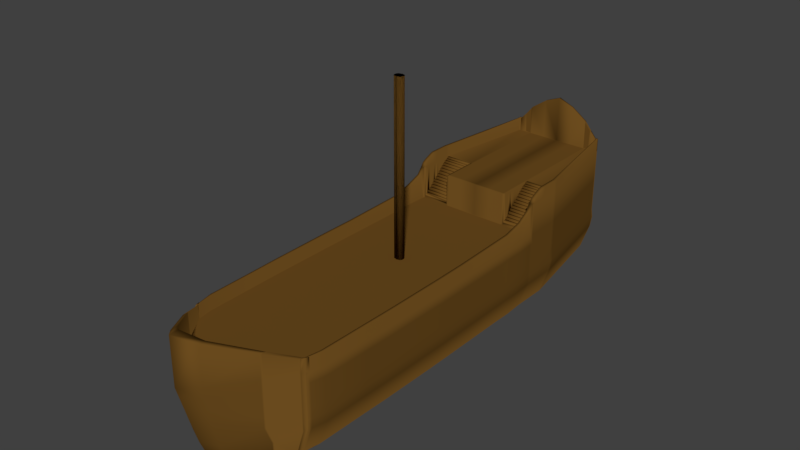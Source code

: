 # Source: ship.blend  (saved by Blender 2.79.0; exported with 4.5.12 LTS)
import bpy
from mathutils import Matrix  # noqa: F401  (used for matrix-valued properties, if any)

bpy.ops.wm.read_factory_settings(use_empty=True)
scene = bpy.context.scene
scene.name = 'Scene'

# ---- collections
col_collection_1 = bpy.data.collections.new('Collection 1'); scene.collection.children.link(col_collection_1)

# ---- materials (node trees are filled in below, after node groups)
mat_material_001 = bpy.data.materials.new('Material.001')
mat_material_001.alpha_threshold = 0.0
mat_material_001.use_transparent_shadow = False
mat_material_001.diffuse_color = (0.1473, 0.0709, 0.01313, 1.0)
mat_material_001.roughness = 0.5

# ---- material node trees

# ---- world
world_world = bpy.data.worlds.new('World'); scene.world = world_world
world_world.color = (0.05088, 0.05088, 0.05088)
world_world.use_sun_shadow = False
world_world.sun_shadow_jitter_overblur = 0.0
world_world.cycles.sampling_method = 'MANUAL'

# ---- meshes
me_cube_001 = bpy.data.meshes.new('Cube.001')
me_cube_001.from_pydata([(0.8949, -5.194, -0.5378), (1.073, -5.194, 0.8816), (0.6505, 2.543, -0.5378), (0.8289, 2.543, 0.8816), (0.4417, 2.543, -0.8231), (0.2783, 2.543, -0.9472), (0.0, 2.543, -1.0), (0.0, 2.543, 0.8816), (0.2783, 2.543, 0.8816), (0.5536, 2.543, 0.8816), (0.0, -5.739, -0.9041), (0.2619, -5.642, -0.8513), (0.6373, -5.459, -0.6846), (0.7492, -5.7, 0.8816), (0.2725, -6.289, 0.8816), (0.0, -6.522, 0.8816), (0.9956, -0.6667, -0.5378), (1.0, -0.3333, -0.5378), (0.9799, 0.0, -0.5378), (0.9799, 0.3333, -0.5378), (0.9799, 0.6667, -0.5378), (1.158, 0.6667, 0.8816), (1.158, 0.3333, 0.8816), (1.158, 0.0, 0.8816), (1.179, -0.3333, 0.8816), (1.174, -0.6667, 0.8816), (0.5536, 0.0, 0.8812), (0.5536, -0.3333, 0.8812), (0.5536, -0.6667, 0.8812), (0.2783, 0.0, 0.8812), (0.2783, -0.3333, 0.8812), (0.2783, -0.6667, 0.8812), (0.0, 0.6667, 0.8812), (0.0, 0.3333, 0.8812), (0.0, 0.0, 0.8812), (0.0, -0.3333, 0.8812), (0.0, -0.6667, 0.8812), (0.0, 0.6667, -1.0), (0.0, 0.3333, -1.0), (0.0, 0.0, -1.0), (0.0, -0.3333, -1.0), (0.0, -0.6667, -1.0), (0.2783, 0.6667, -0.9472), (0.2783, 0.3333, -0.9472), (0.2783, 0.0, -0.9472), (0.2783, -0.3333, -0.9472), (0.2678, -0.6121, -0.9472), (0.4417, 0.6667, -0.8231), (0.4417, 0.3333, -0.8231), (0.4417, 0.0, -0.8231), (0.4562, -0.3333, -0.8231), (0.4417, -0.6667, -0.8231), (0.8289, 2.543, 0.6915), (0.8289, 2.543, 0.4666), (0.8289, 2.543, 0.2834), (0.8183, 2.598, 0.1036), (0.8164, 2.543, -0.06211), (1.073, -5.194, 0.6915), (1.073, -5.194, 0.4666), (1.073, -5.194, 0.2834), (1.073, -5.194, 0.1036), (1.061, -5.194, -0.06211), (0.7492, -5.7, 0.6915), (0.7492, -5.7, 0.4666), (0.7492, -5.7, 0.2834), (0.7492, -5.7, 0.1036), (0.7492, -5.574, -0.2139), (0.2725, -6.268, 0.6915), (0.2725, -6.237, 0.4666), (0.2725, -6.208, 0.2834), (0.2725, -6.087, -0.1942), (0.2725, -5.93, -0.6029), (0.0, -6.47, 0.6915), (0.0, -6.406, 0.4666), (0.0, -6.356, 0.2834), (0.0, -6.214, -0.1942), (0.0, -6.046, -0.6029), (0.0, 2.543, 0.6915), (0.0, 2.543, 0.4666), (0.0, 2.543, 0.2834), (0.0, 2.543, 0.1036), (0.0, 2.543, -0.5148), (0.2783, 2.543, 0.6915), (0.2783, 2.543, 0.4666), (0.2783, 2.543, 0.2834), (0.2783, 2.543, 0.1036), (0.2659, 2.543, -0.5148), (0.5536, 2.543, 0.6915), (0.5536, 2.543, 0.4666), (0.5536, 2.543, 0.2834), (0.5536, 2.543, 0.1036), (0.5411, 2.543, -0.5148), (1.158, 0.6667, 0.6915), (1.158, 0.6667, 0.4666), (1.158, 0.6667, 0.2834), (1.148, 0.7213, 0.1036), (1.146, 0.6667, -0.06211), (1.158, 0.3333, 0.6915), (1.158, 0.3333, 0.4666), (1.158, 0.3333, 0.2834), (1.158, 0.3333, 0.1036), (1.146, 0.3333, -0.06211), (1.158, 0.0, 0.6915), (1.158, 0.0, 0.4666), (1.158, 0.0, 0.2834), (1.158, 0.0, 0.1036), (1.146, 0.0, -0.06211), (1.179, -0.3333, 0.6915), (1.179, -0.3333, 0.4666), (1.179, -0.3333, 0.2834), (1.179, -0.3333, 0.1036), (1.166, -0.3333, -0.06211), (1.174, -0.6667, 0.6915), (1.174, -0.6667, 0.4666), (1.174, -0.6667, 0.2834), (1.174, -0.6667, 0.1036), (1.162, -0.6667, -0.06211), (1.18, -1.844, 0.8816), (1.182, -2.402, 0.8816), (1.176, -2.96, 0.8816), (1.171, -3.519, 0.8816), (1.156, -4.077, 0.8816), (1.14, -4.876, 0.8816), (0.5816, -1.916, 0.8812), (0.6095, -2.547, 0.8812), (0.6375, -3.177, 0.8812), (0.6715, -3.808, 0.8812), (0.6994, -4.438, 0.8812), (0.7213, -5.31, 0.8812), (0.2775, -1.973, 0.8812), (0.2767, -2.661, 0.8812), (0.2758, -3.348, 0.8812), (0.2811, -4.036, 0.8812), (0.2802, -4.723, 0.8812), (0.2733, -5.652, 0.8812), (0.0, -1.979, 0.8812), (0.0, -2.672, 0.8812), (0.0, -3.366, 0.8812), (0.0, -4.059, 0.8812), (0.0, -4.753, 0.8812), (0.0, -5.687, 0.8812), (0.0, -1.979, -1.0), (0.0, -2.672, -1.0), (0.0, -3.366, -1.0), (0.0, -4.059, -1.0), (0.0, -4.753, -1.0), (0.0, -5.55, -1.0), (0.2669, -1.918, -0.9472), (0.2661, -2.606, -0.9472), (0.2652, -3.293, -0.9472), (0.2644, -3.981, -0.9472), (0.2636, -4.668, -0.9472), (0.2627, -5.46, -0.9472), (0.4696, -1.916, -0.8231), (0.4975, -2.547, -0.8231), (0.5255, -3.177, -0.8231), (0.5412, -3.808, -0.8231), (0.5814, -4.438, -0.8231), (0.6093, -5.173, -0.8231), (0.9615, -4.876, -0.5378), (0.9777, -4.077, -0.5378), (0.9923, -3.519, -0.5378), (0.9979, -2.96, -0.5378), (1.003, -2.402, -0.5378), (1.001, -1.844, -0.5378), (1.167, -1.844, -0.06211), (1.169, -2.402, -0.06211), (1.164, -2.96, -0.06211), (1.158, -3.519, -0.06211), (1.144, -4.077, -0.06211), (1.127, -4.876, -0.06211), (1.18, -1.844, 0.1036), (1.182, -2.402, 0.1036), (1.176, -2.96, 0.1036), (1.171, -3.519, 0.1036), (1.156, -4.077, 0.1036), (1.14, -4.876, 0.1036), (1.18, -1.844, 0.2834), (1.182, -2.402, 0.2834), (1.176, -2.96, 0.2834), (1.171, -3.519, 0.2834), (1.156, -4.077, 0.2834), (1.14, -4.876, 0.2834), (1.18, -1.844, 0.4666), (1.182, -2.402, 0.4666), (1.176, -2.96, 0.4666), (1.171, -3.519, 0.4666), (1.156, -4.077, 0.4666), (1.14, -4.876, 0.4666), (1.18, -1.844, 0.6915), (1.182, -2.402, 0.6915), (1.176, -2.96, 0.6915), (1.171, -3.519, 0.6915), (1.156, -4.077, 0.6915), (1.14, -4.876, 0.6915), (0.5536, 2.543, 1.437), (0.8288, 2.543, 1.437), (0.0, 2.543, 1.437), (0.2783, 2.543, 1.437), (1.158, 0.6666, 1.437), (1.158, 0.3333, 1.437), (1.158, -3.445e-05, 1.437), (0.5536, 0.6666, 1.436), (0.5536, 0.3333, 1.436), (0.5536, -3.445e-05, 1.436), (0.2783, 0.6666, 1.436), (0.2783, 0.3333, 1.436), (0.2783, -3.445e-05, 1.436), (0.0, 0.6666, 1.436), (0.0, 0.3333, 1.436), (0.0, -3.445e-05, 1.436), (0.8289, 2.543, 0.8816), (0.8949, -5.194, -0.5378), (0.6505, 2.543, -0.5378), (1.073, -5.194, 0.8816), (1.158, 0.0, 0.8816), (1.179, -0.3333, 0.8816), (1.174, -0.6667, 0.8816), (0.9799, 0.6667, -0.5378), (0.9799, 0.3333, -0.5378), (0.9799, 0.0, -0.5378), (1.0, -0.3333, -0.5378), (0.9956, -0.6667, -0.5378), (1.061, -5.194, -0.06211), (1.073, -5.194, 0.1036), (1.073, -5.194, 0.2834), (1.073, -5.194, 0.4666), (1.073, -5.194, 0.6915), (0.8164, 2.543, -0.06211), (0.8183, 2.598, 0.1036), (0.8289, 2.543, 0.2834), (0.8289, 2.543, 0.4666), (0.8289, 2.543, 0.6915), (1.18, -1.844, 0.8816), (1.182, -2.402, 0.8816), (1.176, -2.96, 0.8816), (1.171, -3.519, 0.8816), (1.156, -4.077, 0.8816), (1.14, -4.876, 0.8816), (1.001, -1.844, -0.5378), (1.003, -2.402, -0.5378), (0.9979, -2.96, -0.5378), (0.9923, -3.519, -0.5378), (0.9777, -4.077, -0.5378), (0.9615, -4.876, -0.5378), (0.8288, 2.543, 1.437), (1.158, 0.6666, 1.437), (1.158, 0.3333, 1.437), (1.158, -3.445e-05, 1.437), (0.627, 2.543, -0.5699), (1.037, -5.251, 0.8816), (0.9194, 0.6667, -0.5699), (0.9194, 0.3333, -0.5699), (0.9194, 0.0, -0.5699), (0.9393, -0.3333, -0.5699), (0.9333, -0.6667, -0.5699), (1.026, -5.236, -0.07919), (1.037, -5.251, 0.1036), (1.037, -5.251, 0.2834), (1.037, -5.251, 0.4666), (1.037, -5.251, 0.6915), (0.9413, -1.852, -0.5699), (0.9463, -2.418, -0.5699), (0.9447, -2.985, -0.5699), (0.9415, -3.551, -0.5699), (0.9331, -4.118, -0.5699), (0.9219, -4.91, -0.5699), (0.7979, 2.543, 0.8816), (0.8659, -5.224, -0.5543), (1.09, 0.0, 0.8816), (1.109, -0.3333, 0.8816), (1.104, -0.6667, 0.8816), (0.7855, 2.543, -0.113), (0.7886, 2.592, 0.1036), (0.7979, 2.543, 0.2834), (0.7979, 2.543, 0.4666), (0.7979, 2.543, 0.6915), (1.112, -1.852, 0.8816), (1.117, -2.418, 0.8816), (1.116, -2.985, 0.8816), (1.115, -3.551, 0.8816), (1.105, -4.118, 0.8816), (1.093, -4.925, 0.8816), (0.7979, 2.543, 1.437), (1.09, 0.6666, 1.437), (1.09, 0.3333, 1.437), (1.09, -3.445e-05, 1.437), (1.086, -5.132, 0.8816), (0.7438, -5.624, 0.8815), (0.2726, -6.166, 0.8815), (0.0, -6.361, 0.8815), (0.0, -5.702, -0.9226), (0.262, -5.607, -0.8698), (0.6319, -5.404, -0.7114), (1.074, -5.132, -0.06211), (1.086, -5.132, 0.1036), (1.086, -5.132, 0.2834), (1.086, -5.132, 0.4666), (1.086, -5.132, 0.6915), (0.9077, -5.132, -0.5378), (1.086, -5.132, 0.8816), (0.9077, -5.132, -0.5378), (0.8767, -5.163, -0.5573), (1.048, -5.188, 0.8816), (1.09, 1.526e-05, 1.437), (1.158, 1.526e-05, 1.437), (1.108, -0.3333, 1.213), (1.178, -0.3333, 1.213), (1.104, -0.6667, 1.13), (1.174, -0.6667, 1.13), (1.112, -1.852, 1.104), (1.179, -1.844, 1.104), (1.117, -2.418, 1.104), (1.181, -2.402, 1.104), (1.115, -2.985, 1.104), (1.176, -2.96, 1.104), (1.114, -3.551, 1.104), (1.17, -3.519, 1.104), (1.104, -4.118, 1.104), (1.156, -4.077, 1.104), (1.092, -4.925, 1.104), (1.14, -4.876, 1.104), (1.086, -5.132, 1.104), (1.047, -5.188, 1.104), (1.086, -5.132, 1.106), (1.073, -5.194, 1.113), (1.037, -5.251, 1.113), (1.048, -5.188, 1.106), (1.036, -5.25, 1.105), (0.7479, -5.698, 1.3), (0.2712, -6.288, 1.535), (0.0, -6.521, 1.69), (0.7425, -5.623, 1.3), (0.2713, -6.165, 1.535), (0.0, -6.36, 1.69), (1.046, -5.187, 1.105), (0.9814, -0.02413, -0.5378), (1.16, -0.02413, 0.8816), (0.5536, -0.02413, 0.8812), (0.2783, -0.02413, 0.8812), (0.0, -0.02413, 0.8812), (0.0, -0.02413, -1.0), (0.2783, -0.02413, -0.9472), (0.4427, -0.02413, -0.8231), (1.147, -0.02413, -0.06211), (1.16, -0.02413, 0.1036), (1.16, -0.02413, 0.2834), (1.16, -0.02413, 0.4666), (1.16, -0.02413, 0.6915), (0.9814, -0.02413, -0.5378), (1.16, -0.02413, 0.8816), (0.9208, -0.02413, -0.5699), (1.092, -0.02413, 0.8816), (1.159, -0.09386, 1.322), (1.091, -0.09386, 1.322), (0.6182, 2.543, -0.582), (1.023, -5.272, 0.8816), (0.8966, 0.6667, -0.582), (0.8966, 0.3333, -0.582), (0.8966, 0.0, -0.582), (0.9162, -0.3333, -0.582), (0.9098, -0.6667, -0.582), (1.013, -5.253, -0.08561), (1.023, -5.272, 0.1036), (1.023, -5.272, 0.2834), (1.023, -5.272, 0.4666), (1.023, -5.272, 0.6915), (0.9188, -1.855, -0.582), (0.9249, -2.425, -0.582), (0.9247, -2.994, -0.582), (0.9225, -3.564, -0.582), (0.9164, -4.133, -0.582), (0.907, -4.922, -0.582), (0.7863, 2.543, 0.8816), (0.855, -5.235, -0.5605), (1.065, 0.0, 0.8816), (1.082, -0.3333, 0.8816), (1.078, -0.6667, 0.8816), (0.7738, 2.543, -0.1322), (0.7774, 2.59, 0.1036), (0.7863, 2.543, 0.2834), (0.7863, 2.543, 0.4666), (0.7863, 2.543, 0.6915), (1.087, -1.855, 0.8816), (1.093, -2.425, 0.8816), (1.093, -2.994, 0.8816), (1.093, -3.564, 0.8816), (1.085, -4.133, 0.8816), (1.075, -4.944, 0.8816), (0.7862, 2.543, 1.437), (1.065, 0.6666, 1.437), (1.065, 0.3333, 1.437), (1.065, -3.445e-05, 1.437), (0.865, -5.174, -0.5647), (1.033, -5.209, 0.8816), (1.022, -5.271, 1.114), (1.032, -5.208, 1.114), (0.898, -0.02413, -0.582), (1.066, -0.02413, 0.8816), (0.9091, -5.126, -0.5378), (1.088, -5.126, 0.8816), (0.7433, -5.616, 0.8815), (0.2726, -6.153, 0.8815), (0.0, -6.344, 0.8815), (0.0, -5.698, -0.9246), (0.2621, -5.603, -0.8718), (0.6313, -5.398, -0.7142), (1.075, -5.126, -0.06211), (1.088, -5.126, 0.1036), (1.088, -5.126, 0.2834), (1.088, -5.126, 0.4666), (1.088, -5.126, 0.6915), (1.088, -5.126, 0.8816), (0.9091, -5.126, -0.5378), (0.8778, -5.157, -0.5576), (1.049, -5.181, 0.8816), (1.087, -5.126, 1.104), (1.048, -5.181, 1.104), (1.034, -5.202, 0.8816), (0.8661, -5.168, -0.5651), (0.4534, 2.543, -0.807), (0.7675, -5.671, 0.8816), (0.472, 0.6667, -0.807), (0.472, 0.3333, -0.807), (0.472, 0.0, -0.807), (0.487, -0.3333, -0.807), (0.4729, -0.6667, -0.807), (0.7668, -5.553, -0.2054), (0.7675, -5.671, 0.1036), (0.7675, -5.671, 0.2834), (0.7675, -5.671, 0.4666), (0.7675, -5.671, 0.6915), (0.4996, -1.912, -0.807), (0.5261, -2.538, -0.807), (0.5522, -3.165, -0.807), (0.5667, -3.791, -0.807), (0.6037, -4.418, -0.807), (0.6292, -5.156, -0.807), (0.6474, -5.389, -0.7016), (0.7662, -5.67, 1.288), (0.4731, -0.02413, -0.807), (0.5692, 2.543, 0.8816), (0.6518, -5.444, -0.6763), (0.5878, 0.0, 0.8813), (0.5889, -0.3333, 0.8813), (0.5887, -0.6667, 0.8813), (0.5567, 2.543, -0.4893), (0.5686, 2.547, 0.1036), (0.5692, 2.543, 0.2834), (0.5692, 2.543, 0.4666), (0.5692, 2.543, 0.6915), (0.6153, -1.912, 0.8813), (0.6418, -2.538, 0.8813), (0.6679, -3.165, 0.8813), (0.6997, -3.791, 0.8813), (0.7252, -4.418, 0.8813), (0.7449, -5.286, 0.8813), (0.5691, 2.543, 1.437), (0.5877, 0.6666, 1.437), (0.5877, 0.3333, 1.437), (0.5877, -3.445e-05, 1.437), (0.7632, -5.596, 0.8815), (0.7618, -5.595, 1.288), (0.5879, -0.02413, 0.8813), (0.647, -5.383, -0.7042), (0.7627, -5.589, 0.8815), (0.5692, 2.543, 0.8816), (0.6518, -5.444, -0.6763), (0.5878, 0.0, 0.8813), (0.5889, -0.3333, 0.8813), (0.5887, -0.6667, 0.8813), (0.5567, 2.543, -0.4893), (0.5686, 2.547, 0.1036), (0.5692, 2.543, 0.2834), (0.5692, 2.543, 0.4666), (0.5692, 2.543, 0.6915), (0.6153, -1.912, 0.8813), (0.6418, -2.538, 0.8813), (0.6679, -3.165, 0.8813), (0.6997, -3.791, 0.8813), (0.7252, -4.418, 0.8813), (0.7449, -5.286, 0.8813), (0.6648, 2.543, 1.447), (0.5877, 0.6666, 0.894), (0.5877, 0.3333, 0.894), (0.5877, -3.445e-05, 0.9149), (0.7632, -5.596, 0.8815), (0.7618, -5.595, 1.288), (0.5879, -0.02413, 0.8813), (0.7627, -5.589, 0.8815), (0.4534, 2.543, -0.807), (0.7675, -5.671, 0.8816), (0.472, 0.6667, -0.807), (0.472, 0.3333, -0.807), (0.472, 0.0, -0.807), (0.487, -0.3333, -0.807), (0.4729, -0.6667, -0.807), (0.7668, -5.553, -0.2054), (0.7675, -5.671, 0.1036), (0.7675, -5.671, 0.2834), (0.7675, -5.671, 0.4666), (0.7675, -5.671, 0.6915), (0.4996, -1.912, -0.807), (0.5261, -2.538, -0.807), (0.5522, -3.165, -0.807), (0.5667, -3.791, -0.807), (0.6037, -4.418, -0.807), (0.6292, -5.156, -0.807), (0.6474, -5.389, -0.7016), (0.7662, -5.67, 1.288), (0.4731, -0.02413, -0.807), (0.647, -5.383, -0.7042), (0.7863, 2.543, 0.8816), (0.855, -5.235, -0.5605), (1.065, 0.0, 0.8816), (1.082, -0.3333, 0.8816), (1.078, -0.6667, 0.8816), (0.7738, 2.543, -0.1322), (0.7774, 2.59, 0.1036), (0.7863, 2.543, 0.2834), (0.7863, 2.543, 0.4666), (0.7863, 2.543, 0.6915), (1.087, -1.855, 0.8816), (1.093, -2.425, 0.8816), (1.093, -2.994, 0.8816), (1.093, -3.564, 0.8816), (1.085, -4.133, 0.8816), (1.075, -4.944, 0.8816), (0.7862, 2.543, 1.437), (1.065, 0.6666, 0.8943), (1.065, 0.3333, 0.8943), (1.065, -3.445e-05, 0.9152), (1.033, -5.209, 0.8816), (1.032, -5.208, 1.114), (1.066, -0.02413, 0.8816), (1.034, -5.202, 0.8816), (0.6182, 2.543, -0.582), (1.023, -5.272, 0.8816), (0.8966, 0.6667, -0.582), (0.8966, 0.3333, -0.582), (0.8966, 0.0, -0.582), (0.9162, -0.3333, -0.582), (0.9098, -0.6667, -0.582), (1.013, -5.253, -0.08561), (1.023, -5.272, 0.1036), (1.023, -5.272, 0.2834), (1.023, -5.272, 0.4666), (1.023, -5.272, 0.6915), (0.9188, -1.855, -0.582), (0.9249, -2.425, -0.582), (0.9247, -2.994, -0.582), (0.9225, -3.564, -0.582), (0.9164, -4.133, -0.582), (0.907, -4.922, -0.582), (0.865, -5.174, -0.5647), (1.022, -5.271, 1.114), (0.898, -0.02413, -0.582), (0.8661, -5.168, -0.5651), (0.973, 0.706, -0.5378), (1.151, 0.706, 0.8816), (0.0, 0.706, 0.8812), (0.0, 0.706, -1.0), (0.2783, 0.706, -0.9472), (0.4417, 0.706, -0.8231), (1.139, 0.706, -0.06211), (1.141, 0.7606, 0.1036), (1.151, 0.706, 0.2834), (1.151, 0.706, 0.4666), (1.151, 0.706, 0.6915), (1.151, 0.706, 1.437), (0.5536, 0.706, 1.437), (0.2783, 0.706, 1.437), (0.0, 0.706, 1.437), (1.151, 0.706, 1.437), (0.973, 0.706, -0.5378), (0.9132, 0.706, -0.5699), (1.084, 0.706, 1.437), (0.8908, 0.706, -0.582), (1.059, 0.706, 1.437), (0.4717, 0.706, -0.807), (0.5873, 0.706, 1.437), (0.5873, 0.706, 1.437), (0.4717, 0.706, -0.807), (1.059, 0.706, 1.437), (0.8908, 0.706, -0.582), (0.9799, 0.375, -0.5378), (0.9799, 0.4167, -0.5378), (0.9799, 0.4583, -0.5378), (0.9799, 0.5, -0.5378), (0.9799, 0.5417, -0.5378), (0.9799, 0.5833, -0.5378), (0.9799, 0.625, -0.5378), (1.158, 0.625, 0.8816), (1.158, 0.5833, 0.8816), (1.158, 0.5417, 0.8816), (1.158, 0.5, 0.8816), (1.158, 0.4583, 0.8816), (1.158, 0.4167, 0.8816), (1.158, 0.375, 0.8816), (0.0, 0.625, 0.8812), (0.0, 0.5833, 0.8812), (0.0, 0.5417, 0.8812), (0.0, 0.5, 0.8812), (0.0, 0.4583, 0.8812), (0.0, 0.4167, 0.8812), (0.0, 0.375, 0.8812), (0.0, 0.625, -1.0), (0.0, 0.5833, -1.0), (0.0, 0.5417, -1.0), (0.0, 0.5, -1.0), (0.0, 0.4583, -1.0), (0.0, 0.4167, -1.0), (0.0, 0.375, -1.0), (0.2783, 0.625, -0.9472), (0.2783, 0.5833, -0.9472), (0.2783, 0.5417, -0.9472), (0.2783, 0.5, -0.9472), (0.2783, 0.4583, -0.9472), (0.2783, 0.4167, -0.9472), (0.2783, 0.375, -0.9472), (0.4417, 0.625, -0.8231), (0.4417, 0.5833, -0.8231), (0.4417, 0.5417, -0.8231), (0.4417, 0.5, -0.8231), (0.4417, 0.4583, -0.8231), (0.4417, 0.4167, -0.8231), (0.4417, 0.375, -0.8231), (1.146, 0.625, -0.06211), (1.146, 0.5833, -0.06211), (1.146, 0.5417, -0.06211), (1.146, 0.5, -0.06211), (1.146, 0.4583, -0.06211), (1.146, 0.4167, -0.06211), (1.146, 0.375, -0.06211), (1.149, 0.6728, 0.1036), (1.15, 0.6243, 0.1036), (1.152, 0.5758, 0.1036), (1.153, 0.5273, 0.1036), (1.154, 0.4788, 0.1036), (1.156, 0.4303, 0.1036), (1.157, 0.3818, 0.1036), (1.158, 0.625, 0.2834), (1.158, 0.5833, 0.2834), (1.158, 0.5417, 0.2834), (1.158, 0.5, 0.2834), (1.158, 0.4583, 0.2834), (1.158, 0.4167, 0.2834), (1.158, 0.375, 0.2834), (1.158, 0.625, 0.4666), (1.158, 0.5833, 0.4666), (1.158, 0.5417, 0.4666), (1.158, 0.5, 0.4666), (1.158, 0.4583, 0.4666), (1.158, 0.4167, 0.4666), (1.158, 0.375, 0.4666), (1.158, 0.625, 0.6915), (1.158, 0.5833, 0.6915), (1.158, 0.5417, 0.6915), (1.158, 0.5, 0.6915), (1.158, 0.4583, 0.6915), (1.158, 0.4167, 0.6915), (1.158, 0.375, 0.6915), (1.158, 0.625, 1.437), (1.158, 0.5833, 1.437), (1.158, 0.5416, 1.437), (1.158, 0.5, 1.437), (1.158, 0.4583, 1.437), (1.158, 0.4166, 1.437), (1.158, 0.375, 1.437), (0.5536, 0.625, 1.436), (0.5536, 0.5833, 1.436), (0.5536, 0.5416, 1.436), (0.5536, 0.5, 1.436), (0.5536, 0.4583, 1.436), (0.5536, 0.4166, 1.436), (0.5536, 0.375, 1.436), (0.2783, 0.625, 1.436), (0.2783, 0.5833, 1.436), (0.2783, 0.5416, 1.436), (0.2783, 0.5, 1.436), (0.2783, 0.4583, 1.436), (0.2783, 0.4166, 1.436), (0.2783, 0.375, 1.436), (0.0, 0.625, 1.436), (0.0, 0.5833, 1.436), (0.0, 0.5416, 1.436), (0.0, 0.5, 1.436), (0.0, 0.4583, 1.436), (0.0, 0.4166, 1.436), (0.0, 0.375, 1.436), (1.158, 0.625, 1.437), (1.158, 0.5833, 1.437), (1.158, 0.5416, 1.437), (1.158, 0.5, 1.437), (1.158, 0.4583, 1.437), (1.158, 0.4166, 1.437), (1.158, 0.375, 1.437), (0.9799, 0.625, -0.5378), (0.9799, 0.5833, -0.5378), (0.9799, 0.5417, -0.5378), (0.9799, 0.5, -0.5378), (0.9799, 0.4583, -0.5378), (0.9799, 0.4167, -0.5378), (0.9799, 0.375, -0.5378), (0.9194, 0.625, -0.5699), (0.9194, 0.5833, -0.5699), (0.9194, 0.5417, -0.5699), (0.9194, 0.5, -0.5699), (0.9194, 0.4583, -0.5699), (0.9194, 0.4167, -0.5699), (0.9194, 0.375, -0.5699), (1.09, 0.625, 1.437), (1.09, 0.5833, 1.437), (1.09, 0.5416, 1.437), (1.09, 0.5, 1.437), (1.09, 0.4583, 1.437), (1.09, 0.4166, 1.437), (1.09, 0.375, 1.437), (0.8966, 0.625, -0.582), (0.8966, 0.5833, -0.582), (0.8966, 0.5417, -0.582), (0.8966, 0.5, -0.582), (0.8966, 0.4583, -0.582), (0.8966, 0.4167, -0.582), (0.8966, 0.375, -0.582), (1.065, 0.625, 1.437), (1.065, 0.5833, 1.437), (1.065, 0.5416, 1.437), (1.065, 0.5, 1.437), (1.065, 0.4583, 1.437), (1.065, 0.4166, 1.437), (1.065, 0.375, 1.437), (0.472, 0.625, -0.807), (0.472, 0.5833, -0.807), (0.472, 0.5417, -0.807), (0.472, 0.5, -0.807), (0.472, 0.4583, -0.807), (0.472, 0.4167, -0.807), (0.472, 0.375, -0.807), (0.5877, 0.625, 1.437), (0.5877, 0.5833, 1.437), (0.5877, 0.5416, 1.437), (0.5877, 0.5, 1.437), (0.5877, 0.4583, 1.437), (0.5877, 0.4166, 1.437), (0.5877, 0.375, 1.437), (0.5877, 0.625, 0.894), (0.5877, 0.5833, 0.894), (0.5877, 0.5416, 0.894), (0.5877, 0.5, 0.894), (0.5877, 0.4583, 0.894), (0.5877, 0.4166, 0.894), (0.5877, 0.375, 0.894), (0.472, 0.625, -0.807), (0.472, 0.5833, -0.807), (0.472, 0.5417, -0.807), (0.472, 0.5, -0.807), (0.472, 0.4583, -0.807), (0.472, 0.4167, -0.807), (0.472, 0.375, -0.807), (1.065, 0.625, 0.8943), (1.065, 0.5833, 0.8943), (1.065, 0.5416, 0.8943), (1.065, 0.5, 0.8943), (1.065, 0.4583, 0.8943), (1.065, 0.4166, 0.8943), (1.065, 0.375, 0.8943), (0.8966, 0.625, -0.582), (0.8966, 0.5833, -0.582), (0.8966, 0.5417, -0.582), (0.8966, 0.5, -0.582), (0.8966, 0.4583, -0.582), (0.8966, 0.4167, -0.582), (0.8966, 0.375, -0.582), (0.9799, 0.04167, -0.5378), (0.9799, 0.08333, -0.5378), (0.9799, 0.125, -0.5378), (0.9799, 0.1667, -0.5378), (0.9799, 0.2083, -0.5378), (0.9799, 0.25, -0.5378), (0.9799, 0.2917, -0.5378), (1.158, 0.2917, 0.8816), (1.158, 0.25, 0.8816), (1.158, 0.2083, 0.8816), (1.158, 0.1667, 0.8816), (1.158, 0.125, 0.8816), (1.158, 0.08333, 0.8816), (1.158, 0.04167, 0.8816), (0.0, 0.2917, 0.8812), (0.0, 0.25, 0.8812), (0.0, 0.2083, 0.8812), (0.0, 0.1667, 0.8812), (0.0, 0.125, 0.8812), (0.0, 0.08333, 0.8812), (0.0, 0.04167, 0.8812), (0.0, 0.2917, -1.0), (0.0, 0.25, -1.0), (0.0, 0.2083, -1.0), (0.0, 0.1667, -1.0), (0.0, 0.125, -1.0), (0.0, 0.08333, -1.0), (0.0, 0.04167, -1.0), (0.2783, 0.2917, -0.9472), (0.2783, 0.25, -0.9472), (0.2783, 0.2083, -0.9472), (0.2783, 0.1667, -0.9472), (0.2783, 0.125, -0.9472), (0.2783, 0.08333, -0.9472), (0.2783, 0.04167, -0.9472), (0.4417, 0.2917, -0.8231), (0.4417, 0.25, -0.8231), (0.4417, 0.2083, -0.8231), (0.4417, 0.1667, -0.8231), (0.4417, 0.125, -0.8231), (0.4417, 0.08333, -0.8231), (0.4417, 0.04167, -0.8231), (1.146, 0.2917, -0.06211), (1.146, 0.25, -0.06211), (1.146, 0.2083, -0.06211), (1.146, 0.1667, -0.06211), (1.146, 0.125, -0.06211), (1.146, 0.08333, -0.06211), (1.146, 0.04167, -0.06211), (1.158, 0.2917, 0.1036), (1.158, 0.25, 0.1036), (1.158, 0.2083, 0.1036), (1.158, 0.1667, 0.1036), (1.158, 0.125, 0.1036), (1.158, 0.08333, 0.1036), (1.158, 0.04167, 0.1036), (1.158, 0.2917, 0.2834), (1.158, 0.25, 0.2834), (1.158, 0.2083, 0.2834), (1.158, 0.1667, 0.2834), (1.158, 0.125, 0.2834), (1.158, 0.08333, 0.2834), (1.158, 0.04167, 0.2834), (1.158, 0.2917, 0.4666), (1.158, 0.25, 0.4666), (1.158, 0.2083, 0.4666), (1.158, 0.1667, 0.4666), (1.158, 0.125, 0.4666), (1.158, 0.08333, 0.4666), (1.158, 0.04167, 0.4666), (1.158, 0.2917, 0.6915), (1.158, 0.25, 0.6915), (1.158, 0.2083, 0.6915), (1.158, 0.1667, 0.6915), (1.158, 0.125, 0.6915), (1.158, 0.08333, 0.6915), (1.158, 0.04167, 0.6915), (1.158, 0.2916, 1.437), (1.158, 0.25, 1.437), (1.158, 0.2083, 1.437), (1.158, 0.1666, 1.437), (1.158, 0.125, 1.437), (1.158, 0.0833, 1.437), (1.158, 0.04163, 1.437), (0.5536, 0.2916, 1.436), (0.5536, 0.25, 1.436), (0.5536, 0.2083, 1.436), (0.5536, 0.1666, 1.436), (0.5536, 0.125, 1.436), (0.5536, 0.0833, 1.436), (0.5536, 0.04163, 1.436), (0.2783, 0.2916, 1.436), (0.2783, 0.25, 1.436), (0.2783, 0.2083, 1.436), (0.2783, 0.1666, 1.436), (0.2783, 0.125, 1.436), (0.2783, 0.0833, 1.436), (0.2783, 0.04163, 1.436), (0.0, 0.2916, 1.436), (0.0, 0.25, 1.436), (0.0, 0.2083, 1.436), (0.0, 0.1666, 1.436), (0.0, 0.125, 1.436), (0.0, 0.0833, 1.436), (0.0, 0.04163, 1.436), (1.158, 0.2916, 1.437), (1.158, 0.25, 1.437), (1.158, 0.2083, 1.437), (1.158, 0.1666, 1.437), (1.158, 0.125, 1.437), (1.158, 0.0833, 1.437), (1.158, 0.04163, 1.437), (0.9799, 0.2917, -0.5378), (0.9799, 0.25, -0.5378), (0.9799, 0.2083, -0.5378), (0.9799, 0.1667, -0.5378), (0.9799, 0.125, -0.5378), (0.9799, 0.08333, -0.5378), (0.9799, 0.04167, -0.5378), (0.9194, 0.2917, -0.5699), (0.9194, 0.25, -0.5699), (0.9194, 0.2083, -0.5699), (0.9194, 0.1667, -0.5699), (0.9194, 0.125, -0.5699), (0.9194, 0.08333, -0.5699), (0.9194, 0.04167, -0.5699), (1.09, 0.2916, 1.437), (1.09, 0.25, 1.437), (1.09, 0.2083, 1.437), (1.09, 0.1666, 1.437), (1.09, 0.125, 1.437), (1.09, 0.0833, 1.437), (1.09, 0.04163, 1.437), (0.8966, 0.2917, -0.582), (0.8966, 0.25, -0.582), (0.8966, 0.2083, -0.582), (0.8966, 0.1667, -0.582), (0.8966, 0.125, -0.582), (0.8966, 0.08333, -0.582), (0.8966, 0.04167, -0.582), (1.065, 0.2916, 1.437), (1.065, 0.25, 1.437), (1.065, 0.2083, 1.437), (1.065, 0.1666, 1.437), (1.065, 0.125, 1.437), (1.065, 0.0833, 1.437), (1.065, 0.04163, 1.437), (0.472, 0.2917, -0.807), (0.472, 0.25, -0.807), (0.472, 0.2083, -0.807), (0.472, 0.1667, -0.807), (0.472, 0.125, -0.807), (0.472, 0.08333, -0.807), (0.472, 0.04167, -0.807), (0.5877, 0.2916, 1.437), (0.5877, 0.25, 1.437), (0.5877, 0.2083, 1.437), (0.5877, 0.1666, 1.437), (0.5877, 0.125, 1.437), (0.5877, 0.0833, 1.437), (0.5877, 0.04163, 1.437), (0.5877, 0.2916, 0.894), (0.5877, 0.25, 0.894), (0.5877, 0.2083, 0.894), (0.5877, 0.1666, 0.894), (0.5877, 0.125, 0.894), (0.5877, 0.0833, 0.894), (0.5877, 0.04163, 0.9149), (0.472, 0.2917, -0.807), (0.472, 0.25, -0.807), (0.472, 0.2083, -0.807), (0.472, 0.1667, -0.807), (0.472, 0.125, -0.807), (0.472, 0.08333, -0.807), (0.472, 0.04167, -0.807), (1.065, 0.2916, 0.8943), (1.065, 0.25, 0.8943), (1.065, 0.2083, 0.8943), (1.065, 0.1666, 0.8943), (1.065, 0.125, 0.8943), (1.065, 0.0833, 0.8943), (1.065, 0.04163, 0.9152), (0.8966, 0.2917, -0.582), (0.8966, 0.25, -0.582), (0.8966, 0.2083, -0.582), (0.8966, 0.1667, -0.582), (0.8966, 0.125, -0.582), (0.8966, 0.08333, -0.582), (0.8966, 0.04167, -0.582), (0.5877, 0.0833, 0.9475), (0.5877, 0.04163, 0.9475), (1.065, 0.0833, 0.9478), (1.065, 0.04163, 0.9478), (0.5877, 0.125, 0.9828), (0.5877, 0.0833, 0.9828), (1.065, 0.125, 0.9831), (1.065, 0.0833, 0.9831), (0.5877, 0.1666, 1.023), (0.5877, 0.125, 1.023), (1.065, 0.1666, 1.023), (1.065, 0.125, 1.023), (0.5877, 0.25, 1.099), (0.5877, 0.2083, 1.099), (1.065, 0.25, 1.099), (1.065, 0.2083, 1.099), (0.5876, 0.2083, 1.061), (0.5876, 0.1666, 1.061), (1.065, 0.2083, 1.062), (1.065, 0.1666, 1.062), (0.5876, 0.2916, 1.135), (0.5876, 0.25, 1.135), (1.065, 0.2916, 1.135), (1.065, 0.25, 1.135), (0.5875, 0.3333, 1.173), (1.065, 0.3333, 1.173), (0.5875, 0.2916, 1.173), (1.065, 0.2916, 1.173), (0.5875, 0.375, 1.21), (0.5875, 0.3333, 1.21), (1.064, 0.3333, 1.21), (1.064, 0.375, 1.21), (0.5875, 0.4166, 1.249), (0.5875, 0.375, 1.249), (1.064, 0.4166, 1.25), (1.064, 0.375, 1.25), (0.5875, 0.4583, 1.29), (0.5875, 0.4166, 1.29), (1.064, 0.4583, 1.29), (1.064, 0.4166, 1.29), (0.5874, 0.5, 1.326), (0.5874, 0.4583, 1.326), (1.064, 0.5, 1.327), (1.064, 0.4583, 1.327), (0.5874, 0.5416, 1.36), (0.5874, 0.5, 1.36), (1.064, 0.5416, 1.361), (1.064, 0.5, 1.361), (0.5874, 0.5833, 1.392), (0.5874, 0.5416, 1.392), (1.064, 0.5833, 1.392), (1.064, 0.5416, 1.392), (0.5874, 0.625, 1.41), (0.5874, 0.5833, 1.41), (1.064, 0.625, 1.41), (1.064, 0.5833, 1.41), (0.5873, 0.6666, 1.436), (1.064, 0.6666, 1.437), (0.5873, 0.625, 1.436), (1.064, 0.625, 1.437), (0.0, -1.898, 3.904), (0.0, -1.898, 0.8432), (0.01585, -1.899, 3.904), (0.01585, -1.899, 0.8432), (0.03108, -1.904, 3.904), (0.03108, -1.904, 0.8432), (0.04513, -1.911, 3.904), (0.04513, -1.911, 0.8432), (0.05744, -1.922, 3.904), (0.05744, -1.922, 0.8432), (0.06754, -1.934, 3.904), (0.06754, -1.934, 0.8432), (0.07504, -1.948, 3.904), (0.07504, -1.948, 0.8432), (0.07967, -1.963, 3.904), (0.07967, -1.963, 0.8432), (0.08123, -1.979, 3.904), (0.08123, -1.979, 0.8432), (0.07967, -1.995, 3.904), (0.07967, -1.995, 0.8432), (0.07504, -2.01, 3.904), (0.07504, -2.01, 0.8432), (0.06754, -2.024, 3.904), (0.06754, -2.024, 0.8432), (0.05744, -2.036, 3.904), (0.05744, -2.036, 0.8432), (0.04513, -2.047, 3.904), (0.04513, -2.047, 0.8432), (0.03108, -2.054, 3.904), (0.03108, -2.054, 0.8432), (0.01585, -2.059, 3.904), (0.01585, -2.059, 0.8432), (0.0, -2.06, 3.904), (0.0, -2.06, 0.8432), (-0.01585, -2.059, 3.904), (-0.01585, -2.059, 0.8432), (-0.03108, -2.054, 3.904), (-0.03108, -2.054, 0.8432), (-0.04513, -2.047, 3.904), (-0.04513, -2.047, 0.8432), (-0.05744, -2.036, 3.904), (-0.05744, -2.036, 0.8432), (-0.06754, -2.024, 3.904), (-0.06754, -2.024, 0.8432), (-0.07504, -2.01, 3.904), (-0.07504, -2.01, 0.8432), (-0.07967, -1.995, 3.904), (-0.07967, -1.995, 0.8432), (-0.08123, -1.979, 3.904), (-0.08123, -1.979, 0.8432), (-0.07967, -1.963, 3.904), (-0.07967, -1.963, 0.8432), (-0.07504, -1.948, 3.904), (-0.07504, -1.948, 0.8432), (-0.06754, -1.934, 3.904), (-0.06754, -1.934, 0.8432), (-0.05744, -1.922, 3.904), (-0.05744, -1.922, 0.8432), (-0.04513, -1.911, 3.904), (-0.04513, -1.911, 0.8432), (-0.03108, -1.904, 3.904), (-0.03108, -1.904, 0.8432), (-0.01585, -1.899, 3.904), (-0.01585, -1.899, 0.8432), (0.6578, 2.502, -0.5378), (0.8362, 2.502, 0.8816), (0.0, 2.502, 0.8816), (0.0, 2.502, -1.0), (0.2783, 2.502, -0.9472), (0.4417, 2.502, -0.8231), (0.8237, 2.502, -0.06211), (0.8256, 2.556, 0.1036), (0.8362, 2.502, 0.2834), (0.8362, 2.502, 0.4666), (0.8362, 2.502, 0.6915), (0.8362, 2.502, 1.437), (0.5536, 2.502, 1.437), (0.2783, 2.502, 1.437), (0.0, 2.502, 1.437), (0.8362, 2.502, 1.437), (0.6578, 2.502, -0.5378), (0.6335, 2.502, -0.5699), (0.8044, 2.502, 1.437), (0.6243, 2.502, -0.582), (0.7924, 2.502, 1.437), (0.4539, 2.502, -0.807), (0.5695, 2.502, 1.437), (0.6652, 2.502, 1.447), (0.4539, 2.502, -0.807), (0.7924, 2.502, 1.437), (0.6243, 2.502, -0.582), (0.0, 2.543, 2.251), (0.2782, 2.543, 2.14), (0.5535, 2.543, 1.948), (0.7978, 2.543, 1.678), (0.8288, 2.543, 1.674), (1.09, 0.6666, 1.62), (1.158, 0.6666, 1.62), (1.09, 0.3333, 1.62), (1.158, 0.3333, 1.62), (1.09, -4.184e-05, 1.436), (1.158, -4.184e-05, 1.436), (1.158, 0.04162, 1.501), (1.158, 0.375, 1.62), (1.151, 0.706, 1.62), (0.7861, 2.543, 1.664), (1.09, 0.04162, 1.501), (1.09, 0.375, 1.62), (1.084, 0.706, 1.62), (0.569, 2.543, 1.926), (0.6788, 2.543, 1.79), (0.7861, 2.543, 1.666), (0.8361, 2.502, 1.674), (0.8043, 2.502, 1.678), (1.158, 0.625, 1.62), (1.158, 0.5833, 1.62), (1.158, 0.5416, 1.62), (1.158, 0.5, 1.62), (1.158, 0.4583, 1.62), (1.158, 0.4166, 1.62), (1.09, 0.625, 1.62), (1.09, 0.5833, 1.62), (1.09, 0.5416, 1.62), (1.09, 0.5, 1.62), (1.09, 0.4583, 1.62), (1.09, 0.4166, 1.62), (1.158, 0.2916, 1.618), (1.158, 0.25, 1.605), (1.158, 0.2083, 1.586), (1.158, 0.1666, 1.569), (1.158, 0.125, 1.552), (1.158, 0.08329, 1.529), (1.09, 0.2916, 1.618), (1.09, 0.25, 1.605), (1.09, 0.2083, 1.586), (1.09, 0.1666, 1.569), (1.09, 0.125, 1.552), (1.09, 0.08329, 1.529), (0.5535, 2.502, 1.948), (0.2782, 2.502, 2.14), (0.0, 2.502, 2.251), (0.7923, 2.502, 1.664), (0.5694, 2.502, 1.926), (0.6792, 2.502, 1.79), (0.7923, 2.502, 1.666), (0.8386, 2.489, 0.8816), (0.0, 2.489, 0.8816), (0.0, 2.489, -1.0), (0.2783, 2.489, -0.9472), (0.4417, 2.489, -0.8231), (0.8261, 2.489, -0.06211), (0.828, 2.543, 0.1036), (0.8386, 2.489, 0.2834), (0.8386, 2.489, 0.4666), (0.8386, 2.489, 0.6915), (0.8385, 2.488, 1.437), (0.5536, 2.488, 1.437), (0.2783, 2.488, 1.437), (0.0, 2.488, 1.437), (0.8385, 2.488, 1.437), (0.6601, 2.489, -0.5378), (0.6356, 2.489, -0.5699), (0.8064, 2.488, 1.437), (0.6263, 2.489, -0.582), (0.7944, 2.488, 1.437), (0.454, 2.489, -0.807), (0.5696, 2.488, 1.437), (0.5696, 2.488, 1.437), (0.454, 2.489, -0.807), (0.7944, 2.488, 1.437), (0.6263, 2.489, -0.582), (0.6601, 2.489, -0.5378), (0.8384, 2.488, 1.669), (0.8064, 2.488, 1.669)], [], [(232, 211, 3, 52), (298, 287, 1, 57), (301, 299, 0, 212), (288, 289, 333, 332), (356, 250, 328, 395), (15, 14, 330, 331), (291, 292, 11, 10), (292, 293, 12, 11), (431, 421, 13, 62), (62, 13, 14, 67), (67, 14, 15, 72), (77, 7, 8, 82), (82, 8, 9, 87), (562, 563, 47, 42), (619, 626, 48, 43), (808, 815, 49, 44), (342, 343, 50, 45), (45, 50, 51, 46), (561, 562, 42, 37), (612, 619, 43, 38), (801, 808, 44, 39), (341, 342, 45, 40), (40, 45, 46, 41), (560, 32, 208, 572), (592, 21, 199, 662), (441, 9, 195, 457), (339, 340, 35, 30), (30, 35, 36, 31), (29, 26, 204, 207), (9, 8, 198, 195), (794, 34, 210, 878), (338, 339, 30, 27), (27, 30, 31, 28), (1088, 3, 196, 1098), (8, 7, 197, 198), (34, 29, 207, 210), (463, 338, 27, 444), (444, 27, 28, 445), (574, 558, 20, 218), (703, 585, 19, 219), (892, 774, 18, 220), (349, 336, 17, 221), (221, 17, 16, 222), (568, 559, 21, 92), (661, 598, 22, 97), (850, 787, 23, 102), (348, 337, 24, 107), (107, 24, 25, 112), (17, 111, 116, 16), (111, 110, 115, 116), (110, 109, 114, 115), (109, 108, 113, 114), (108, 107, 112, 113), (336, 344, 111, 17), (344, 345, 110, 111), (345, 346, 109, 110), (346, 347, 108, 109), (347, 348, 107, 108), (774, 822, 106, 18), (822, 829, 105, 106), (829, 836, 104, 105), (836, 843, 103, 104), (843, 850, 102, 103), (585, 633, 101, 19), (633, 640, 100, 101), (640, 647, 99, 100), (647, 654, 98, 99), (654, 661, 97, 98), (558, 564, 96, 20), (564, 565, 95, 96), (565, 566, 94, 95), (566, 567, 93, 94), (567, 568, 92, 93), (5, 86, 91, 4), (86, 85, 90, 91), (85, 84, 89, 90), (84, 83, 88, 89), (83, 82, 87, 88), (6, 81, 86, 5), (81, 80, 85, 86), (80, 79, 84, 85), (79, 78, 83, 84), (78, 77, 82, 83), (11, 71, 76, 10), (71, 70, 75, 76), (70, 69, 74, 75), (69, 68, 73, 74), (68, 67, 72, 73), (12, 66, 71, 11), (66, 65, 70, 71), (65, 64, 69, 70), (64, 63, 68, 69), (63, 62, 67, 68), (442, 427, 66, 12), (427, 428, 65, 66), (428, 429, 64, 65), (429, 430, 63, 64), (430, 431, 62, 63), (299, 294, 61, 0), (294, 295, 60, 61), (295, 296, 59, 60), (296, 297, 58, 59), (297, 298, 57, 58), (213, 228, 56, 2), (228, 229, 55, 56), (229, 230, 54, 55), (230, 231, 53, 54), (231, 232, 52, 53), (113, 112, 189, 183), (183, 189, 190, 184), (184, 190, 191, 185), (185, 191, 192, 186), (186, 192, 193, 187), (187, 193, 194, 188), (114, 113, 183, 177), (177, 183, 184, 178), (178, 184, 185, 179), (179, 185, 186, 180), (180, 186, 187, 181), (181, 187, 188, 182), (115, 114, 177, 171), (171, 177, 178, 172), (172, 178, 179, 173), (173, 179, 180, 174), (174, 180, 181, 175), (175, 181, 182, 176), (116, 115, 171, 165), (165, 171, 172, 166), (166, 172, 173, 167), (167, 173, 174, 168), (168, 174, 175, 169), (169, 175, 176, 170), (16, 116, 165, 164), (164, 165, 166, 163), (163, 166, 167, 162), (162, 167, 168, 161), (161, 168, 169, 160), (160, 169, 170, 159), (46, 51, 153, 147), (147, 153, 154, 148), (148, 154, 155, 149), (149, 155, 156, 150), (150, 156, 157, 151), (151, 157, 158, 152), (41, 46, 147, 141), (141, 147, 148, 142), (142, 148, 149, 143), (143, 149, 150, 144), (144, 150, 151, 145), (145, 151, 152, 146), (31, 36, 135, 129), (129, 135, 136, 130), (130, 136, 137, 131), (131, 137, 138, 132), (132, 138, 139, 133), (133, 139, 140, 134), (28, 31, 129, 123), (123, 129, 130, 124), (124, 130, 131, 125), (125, 131, 132, 126), (126, 132, 133, 127), (127, 133, 134, 128), (445, 28, 123, 451), (451, 123, 124, 452), (452, 124, 125, 453), (453, 125, 126, 454), (454, 126, 127, 455), (455, 127, 128, 456), (222, 16, 164, 239), (239, 164, 163, 240), (240, 163, 162, 241), (241, 162, 161, 242), (242, 161, 160, 243), (243, 160, 159, 244), (112, 25, 117, 189), (189, 117, 118, 190), (190, 118, 119, 191), (191, 119, 120, 192), (192, 120, 121, 193), (193, 121, 122, 194), (571, 572, 208, 205), (682, 689, 209, 206), (871, 878, 210, 207), (570, 571, 205, 202), (675, 682, 206, 203), (864, 871, 207, 204), (580, 570, 202, 458), (745, 675, 203, 459), (934, 864, 204, 460), (781, 22, 200, 851), (605, 33, 209, 689), (215, 23, 201, 248), (269, 215, 248, 286), (857, 885, 248, 201), (668, 696, 247, 200), (569, 573, 246, 199), (265, 243, 244, 266), (264, 242, 243, 265), (263, 241, 242, 264), (262, 240, 241, 263), (261, 239, 240, 262), (255, 222, 239, 261), (121, 237, 238, 122), (120, 236, 237, 121), (119, 235, 236, 120), (118, 234, 235, 119), (117, 233, 234, 118), (25, 217, 233, 117), (275, 276, 232, 231), (274, 275, 231, 230), (273, 274, 230, 229), (272, 273, 229, 228), (249, 272, 228, 213), (58, 57, 227, 226), (59, 58, 226, 225), (60, 59, 225, 224), (61, 60, 224, 223), (0, 61, 223, 212), (254, 221, 222, 255), (351, 349, 221, 254), (899, 892, 220, 253), (710, 703, 219, 252), (575, 574, 218, 251), (24, 216, 217, 25), (337, 350, 216, 24), (3, 211, 245, 196), (57, 1, 214, 227), (287, 300, 214, 1), (302, 301, 212, 268), (276, 267, 211, 232), (382, 373, 267, 276), (393, 302, 268, 374), (577, 575, 251, 357), (724, 710, 252, 358), (913, 899, 253, 359), (397, 351, 254, 360), (360, 254, 255, 361), (355, 378, 272, 249), (378, 379, 273, 272), (379, 380, 274, 273), (380, 381, 275, 274), (381, 382, 276, 275), (361, 255, 261, 367), (367, 261, 262, 368), (368, 262, 263, 369), (369, 263, 264, 370), (370, 264, 265, 371), (371, 265, 266, 372), (375, 269, 286, 392), (902, 903, 1158, 1157), (247, 696, 1126, 1122), (693, 692, 1139, 1140), (238, 237, 319, 321), (350, 215, 305, 353), (281, 282, 320, 318), (217, 216, 307, 309), (412, 238, 321, 416), (233, 217, 309, 311), (226, 227, 260, 259), (225, 226, 259, 258), (224, 225, 258, 257), (223, 224, 257, 256), (212, 223, 256, 268), (271, 277, 310, 308), (234, 233, 311, 313), (211, 267, 283, 245), (227, 214, 250, 260), (250, 214, 325, 326), (352, 270, 306, 354), (419, 414, 302, 393), (414, 413, 301, 302), (400, 412, 300, 287), (410, 411, 298, 297), (409, 410, 297, 296), (408, 409, 296, 295), (407, 408, 295, 294), (399, 407, 294, 299), (405, 406, 293, 292), (404, 405, 292, 291), (402, 403, 290, 289), (401, 402, 289, 288), (465, 401, 288, 461), (413, 399, 299, 301), (411, 400, 287, 298), (319, 318, 320, 321), (317, 316, 318, 319), (315, 314, 316, 317), (313, 312, 314, 315), (311, 310, 312, 313), (309, 308, 310, 311), (307, 306, 308, 309), (353, 354, 306, 307), (416, 417, 323, 322), (280, 281, 318, 316), (215, 269, 304, 305), (237, 236, 317, 319), (279, 280, 316, 314), (415, 303, 323, 417), (236, 235, 315, 317), (278, 279, 314, 312), (303, 300, 322, 323), (270, 271, 308, 306), (235, 234, 313, 315), (277, 278, 312, 310), (324, 327, 326, 325), (214, 300, 324, 325), (303, 250, 326, 327), (300, 303, 327, 324), (462, 332, 329, 439), (332, 333, 330, 329), (333, 334, 331, 330), (290, 15, 331, 334), (250, 303, 335, 328), (14, 13, 329, 330), (461, 288, 332, 462), (289, 290, 334, 333), (305, 304, 354, 353), (269, 352, 354, 304), (216, 350, 353, 307), (359, 253, 351, 397), (23, 215, 350, 337), (253, 220, 349, 351), (103, 102, 348, 347), (104, 103, 347, 346), (105, 104, 346, 345), (106, 105, 345, 344), (18, 106, 344, 336), (102, 23, 337, 348), (220, 18, 336, 349), (443, 26, 338, 463), (26, 29, 339, 338), (29, 34, 340, 339), (39, 44, 342, 341), (44, 49, 343, 342), (269, 375, 398, 352), (540, 359, 397, 556), (303, 394, 396, 335), (335, 396, 395, 328), (415, 418, 394, 303), (557, 419, 393, 554), (514, 375, 392, 531), (552, 371, 372, 553), (551, 370, 371, 552), (550, 369, 370, 551), (549, 368, 369, 550), (548, 367, 368, 549), (542, 361, 367, 548), (520, 521, 382, 381), (519, 520, 381, 380), (518, 519, 380, 379), (517, 518, 379, 378), (536, 517, 378, 355), (541, 360, 361, 542), (556, 397, 360, 541), (962, 913, 359, 540), (773, 724, 358, 539), (584, 577, 357, 538), (554, 393, 374, 513), (521, 512, 373, 382), (906, 920, 392, 286), (717, 731, 391, 285), (576, 578, 390, 284), (281, 387, 388, 282), (280, 386, 387, 281), (279, 385, 386, 280), (278, 384, 385, 279), (277, 383, 384, 278), (271, 377, 383, 277), (259, 260, 366, 365), (258, 259, 365, 364), (257, 258, 364, 363), (256, 257, 363, 362), (268, 256, 362, 374), (270, 376, 377, 271), (352, 398, 376, 270), (267, 373, 389, 283), (260, 250, 356, 366), (537, 356, 395, 555), (553, 372, 419, 557), (282, 388, 418, 415), (282, 415, 417, 320), (321, 320, 417, 416), (194, 122, 400, 411), (244, 159, 399, 413), (456, 128, 401, 465), (128, 134, 402, 401), (134, 140, 403, 402), (146, 152, 405, 404), (152, 158, 406, 405), (159, 170, 407, 399), (170, 176, 408, 407), (176, 182, 409, 408), (182, 188, 410, 409), (188, 194, 411, 410), (122, 238, 412, 400), (266, 244, 413, 414), (372, 266, 414, 419), (300, 412, 416, 322), (481, 456, 465, 489), (158, 437, 464, 406), (13, 421, 439, 329), (87, 9, 441, 450), (293, 438, 442, 12), (563, 579, 422, 47), (626, 738, 423, 48), (815, 927, 424, 49), (343, 440, 425, 50), (50, 425, 426, 51), (4, 91, 446, 420), (91, 90, 447, 446), (90, 89, 448, 447), (89, 88, 449, 448), (88, 87, 450, 449), (51, 426, 432, 153), (153, 432, 433, 154), (154, 433, 434, 155), (155, 434, 435, 156), (156, 435, 436, 157), (157, 436, 437, 158), (26, 443, 460, 204), (406, 464, 438, 293), (49, 424, 440, 343), (468, 443, 463, 488), (486, 461, 462, 487), (487, 462, 439, 509), (489, 465, 461, 486), (941, 934, 460, 485), (752, 745, 459, 484), (581, 580, 458, 483), (480, 455, 456, 481), (479, 454, 455, 480), (478, 453, 454, 479), (477, 452, 453, 478), (476, 451, 452, 477), (470, 445, 451, 476), (500, 501, 431, 430), (499, 500, 430, 429), (498, 499, 429, 428), (497, 498, 428, 427), (467, 497, 427, 442), (469, 444, 445, 470), (488, 463, 444, 469), (466, 441, 457, 482), (501, 491, 421, 431), (547, 537, 491, 501), (512, 466, 482, 528), (534, 488, 469, 515), (515, 469, 470, 516), (513, 543, 497, 467), (543, 544, 498, 497), (544, 545, 499, 498), (545, 546, 500, 499), (546, 547, 501, 500), (516, 470, 476, 522), (522, 476, 477, 523), (523, 477, 478, 524), (524, 478, 479, 525), (525, 479, 480, 526), (526, 480, 481, 527), (766, 752, 991, 994), (955, 941, 485, 531), (535, 489, 486, 532), (533, 487, 509, 555), (532, 486, 487, 533), (514, 468, 488, 534), (527, 481, 489, 535), (437, 507, 511, 464), (421, 491, 509, 439), (450, 441, 466, 475), (438, 508, 467, 442), (579, 582, 492, 422), (738, 759, 493, 423), (927, 948, 494, 424), (440, 510, 495, 425), (425, 495, 496, 426), (420, 446, 471, 490), (446, 447, 472, 471), (447, 448, 473, 472), (448, 449, 474, 473), (449, 450, 475, 474), (426, 496, 502, 432), (432, 502, 503, 433), (433, 503, 504, 434), (434, 504, 505, 435), (435, 505, 506, 436), (436, 506, 507, 437), (443, 468, 485, 460), (464, 511, 508, 438), (424, 494, 510, 440), (388, 527, 535, 418), (375, 514, 534, 398), (394, 532, 533, 396), (396, 533, 555, 395), (418, 535, 532, 394), (920, 955, 531, 392), (731, 766, 530, 391), (578, 583, 529, 390), (387, 526, 527, 388), (386, 525, 526, 387), (385, 524, 525, 386), (384, 523, 524, 385), (383, 522, 523, 384), (377, 516, 522, 383), (365, 366, 547, 546), (364, 365, 546, 545), (363, 364, 545, 544), (362, 363, 544, 543), (374, 362, 543, 513), (376, 515, 516, 377), (398, 534, 515, 376), (373, 512, 528, 389), (366, 356, 537, 547), (507, 553, 557, 511), (491, 537, 555, 509), (475, 466, 512, 521), (508, 554, 513, 467), (582, 584, 538, 492), (759, 773, 539, 493), (948, 962, 540, 494), (510, 556, 541, 495), (495, 541, 542, 496), (490, 471, 517, 536), (471, 472, 518, 517), (472, 473, 519, 518), (473, 474, 520, 519), (474, 475, 521, 520), (496, 542, 548, 502), (502, 548, 549, 503), (503, 549, 550, 504), (504, 550, 551, 505), (505, 551, 552, 506), (506, 552, 553, 507), (468, 514, 531, 485), (511, 557, 554, 508), (494, 540, 556, 510), (1191, 1193, 584, 582), (1187, 1192, 583, 578), (1188, 1191, 582, 579), (1192, 1190, 581, 583), (1190, 1189, 580, 581), (1172, 1188, 579, 563), (1185, 1187, 578, 576), (1193, 1186, 577, 584), (901, 902, 1157, 1156), (1186, 1184, 575, 577), (1184, 1183, 574, 575), (1178, 1182, 573, 569), (1189, 1179, 570, 580), (1179, 1180, 571, 570), (1180, 1181, 572, 571), (1176, 1177, 568, 567), (1175, 1176, 567, 566), (1174, 1175, 566, 565), (1173, 1174, 565, 564), (1194, 1173, 564, 558), (1177, 1168, 559, 568), (1183, 1194, 558, 574), (21, 559, 569, 199), (1169, 560, 572, 1181), (1170, 1171, 562, 561), (1171, 1172, 563, 562), (492, 538, 767, 753), (753, 767, 768, 754), (754, 768, 769, 755), (755, 769, 770, 756), (756, 770, 771, 757), (757, 771, 772, 758), (758, 772, 773, 759), (390, 529, 760, 725), (725, 760, 761, 726), (726, 761, 762, 727), (727, 762, 763, 728), (728, 763, 764, 729), (729, 764, 765, 730), (730, 765, 766, 731), (422, 492, 753, 732), (732, 753, 754, 733), (733, 754, 755, 734), (734, 755, 756, 735), (735, 756, 757, 736), (736, 757, 758, 737), (737, 758, 759, 738), (483, 746, 1021, 1019), (760, 746, 1015, 1017), (747, 748, 1012, 1011), (762, 748, 1007, 1009), (750, 764, 1006, 1004), (764, 750, 999, 1001), (752, 766, 998, 996), (483, 458, 739, 746), (746, 739, 740, 747), (747, 740, 741, 748), (748, 741, 742, 749), (749, 742, 743, 750), (750, 743, 744, 751), (751, 744, 745, 752), (47, 422, 732, 620), (620, 732, 733, 621), (621, 733, 734, 622), (622, 734, 735, 623), (623, 735, 736, 624), (624, 736, 737, 625), (625, 737, 738, 626), (284, 390, 725, 711), (711, 725, 726, 712), (712, 726, 727, 713), (713, 727, 728, 714), (714, 728, 729, 715), (715, 729, 730, 716), (716, 730, 731, 717), (538, 357, 718, 767), (767, 718, 719, 768), (768, 719, 720, 769), (769, 720, 721, 770), (770, 721, 722, 771), (771, 722, 723, 772), (772, 723, 724, 773), (248, 885, 1125, 1124), (692, 691, 1138, 1139), (528, 482, 1133, 1134), (900, 901, 1156, 1155), (691, 690, 1137, 1138), (716, 717, 1130, 1148), (285, 900, 1155, 1121), (357, 251, 704, 718), (718, 704, 705, 719), (719, 705, 706, 720), (720, 706, 707, 721), (721, 707, 708, 722), (722, 708, 709, 723), (723, 709, 710, 724), (251, 218, 697, 704), (704, 697, 698, 705), (705, 698, 699, 706), (706, 699, 700, 707), (707, 700, 701, 708), (708, 701, 702, 709), (709, 702, 703, 710), (199, 246, 690, 662), (662, 690, 691, 663), (663, 691, 692, 664), (664, 692, 693, 665), (665, 693, 694, 666), (666, 694, 695, 667), (667, 695, 696, 668), (32, 599, 683, 208), (599, 600, 684, 683), (600, 601, 685, 684), (601, 602, 686, 685), (602, 603, 687, 686), (603, 604, 688, 687), (604, 605, 689, 688), (458, 202, 669, 739), (739, 669, 670, 740), (740, 670, 671, 741), (741, 671, 672, 742), (742, 672, 673, 743), (743, 673, 674, 744), (744, 674, 675, 745), (202, 205, 676, 669), (669, 676, 677, 670), (670, 677, 678, 671), (671, 678, 679, 672), (672, 679, 680, 673), (673, 680, 681, 674), (674, 681, 682, 675), (205, 208, 683, 676), (676, 683, 684, 677), (677, 684, 685, 678), (678, 685, 686, 679), (679, 686, 687, 680), (680, 687, 688, 681), (681, 688, 689, 682), (93, 92, 655, 648), (648, 655, 656, 649), (649, 656, 657, 650), (650, 657, 658, 651), (651, 658, 659, 652), (652, 659, 660, 653), (653, 660, 661, 654), (94, 93, 648, 641), (641, 648, 649, 642), (642, 649, 650, 643), (643, 650, 651, 644), (644, 651, 652, 645), (645, 652, 653, 646), (646, 653, 654, 647), (95, 94, 641, 634), (634, 641, 642, 635), (635, 642, 643, 636), (636, 643, 644, 637), (637, 644, 645, 638), (638, 645, 646, 639), (639, 646, 647, 640), (96, 95, 634, 627), (627, 634, 635, 628), (628, 635, 636, 629), (629, 636, 637, 630), (630, 637, 638, 631), (631, 638, 639, 632), (632, 639, 640, 633), (20, 96, 627, 591), (591, 627, 628, 590), (590, 628, 629, 589), (589, 629, 630, 588), (588, 630, 631, 587), (587, 631, 632, 586), (586, 632, 633, 585), (92, 21, 592, 655), (655, 592, 593, 656), (656, 593, 594, 657), (657, 594, 595, 658), (658, 595, 596, 659), (659, 596, 597, 660), (660, 597, 598, 661), (218, 20, 591, 697), (697, 591, 590, 698), (698, 590, 589, 699), (699, 589, 588, 700), (700, 588, 587, 701), (701, 587, 586, 702), (702, 586, 585, 703), (22, 598, 668, 200), (598, 597, 667, 668), (597, 596, 666, 667), (596, 595, 665, 666), (595, 594, 664, 665), (594, 593, 663, 664), (593, 592, 662, 663), (37, 42, 613, 606), (606, 613, 614, 607), (607, 614, 615, 608), (608, 615, 616, 609), (609, 616, 617, 610), (610, 617, 618, 611), (611, 618, 619, 612), (42, 47, 620, 613), (613, 620, 621, 614), (614, 621, 622, 615), (615, 622, 623, 616), (616, 623, 624, 617), (617, 624, 625, 618), (618, 625, 626, 619), (493, 539, 956, 942), (942, 956, 957, 943), (943, 957, 958, 944), (944, 958, 959, 945), (945, 959, 960, 946), (946, 960, 961, 947), (947, 961, 962, 948), (391, 530, 949, 914), (914, 949, 950, 915), (915, 950, 951, 916), (916, 951, 952, 917), (917, 952, 953, 918), (918, 953, 954, 919), (919, 954, 955, 920), (423, 493, 942, 921), (921, 942, 943, 922), (922, 943, 944, 923), (923, 944, 945, 924), (924, 945, 946, 925), (925, 946, 947, 926), (926, 947, 948, 927), (484, 935, 989, 987), (949, 935, 983, 985), (937, 951, 978, 976), (951, 937, 979, 981), (939, 953, 974, 972), (953, 939, 967, 969), (941, 955, 966, 964), (484, 459, 928, 935), (935, 928, 929, 936), (936, 929, 930, 937), (937, 930, 931, 938), (938, 931, 932, 939), (939, 932, 933, 940), (940, 933, 934, 941), (48, 423, 921, 809), (809, 921, 922, 810), (810, 922, 923, 811), (811, 923, 924, 812), (812, 924, 925, 813), (813, 925, 926, 814), (814, 926, 927, 815), (285, 391, 914, 900), (900, 914, 915, 901), (901, 915, 916, 902), (902, 916, 917, 903), (903, 917, 918, 904), (904, 918, 919, 905), (905, 919, 920, 906), (539, 358, 907, 956), (956, 907, 908, 957), (957, 908, 909, 958), (958, 909, 910, 959), (959, 910, 911, 960), (960, 911, 912, 961), (961, 912, 913, 962), (286, 248, 1124, 1123), (690, 246, 1120, 1137), (715, 716, 1148, 1147), (714, 715, 1147, 1146), (713, 714, 1146, 1145), (245, 283, 1117, 1118), (712, 713, 1145, 1144), (358, 252, 893, 907), (907, 893, 894, 908), (908, 894, 895, 909), (909, 895, 896, 910), (910, 896, 897, 911), (911, 897, 898, 912), (912, 898, 899, 913), (252, 219, 886, 893), (893, 886, 887, 894), (894, 887, 888, 895), (895, 888, 889, 896), (896, 889, 890, 897), (897, 890, 891, 898), (898, 891, 892, 899), (200, 247, 879, 851), (851, 879, 880, 852), (852, 880, 881, 853), (853, 881, 882, 854), (854, 882, 883, 855), (855, 883, 884, 856), (856, 884, 885, 857), (23, 787, 857, 201), (787, 786, 856, 857), (786, 785, 855, 856), (785, 784, 854, 855), (784, 783, 853, 854), (783, 782, 852, 853), (782, 781, 851, 852), (459, 203, 858, 928), (928, 858, 859, 929), (929, 859, 860, 930), (930, 860, 861, 931), (931, 861, 862, 932), (932, 862, 863, 933), (933, 863, 864, 934), (203, 206, 865, 858), (858, 865, 866, 859), (859, 866, 867, 860), (860, 867, 868, 861), (861, 868, 869, 862), (862, 869, 870, 863), (863, 870, 871, 864), (206, 209, 872, 865), (865, 872, 873, 866), (866, 873, 874, 867), (867, 874, 875, 868), (868, 875, 876, 869), (869, 876, 877, 870), (870, 877, 878, 871), (98, 97, 844, 837), (837, 844, 845, 838), (838, 845, 846, 839), (839, 846, 847, 840), (840, 847, 848, 841), (841, 848, 849, 842), (842, 849, 850, 843), (99, 98, 837, 830), (830, 837, 838, 831), (831, 838, 839, 832), (832, 839, 840, 833), (833, 840, 841, 834), (834, 841, 842, 835), (835, 842, 843, 836), (100, 99, 830, 823), (823, 830, 831, 824), (824, 831, 832, 825), (825, 832, 833, 826), (826, 833, 834, 827), (827, 834, 835, 828), (828, 835, 836, 829), (101, 100, 823, 816), (816, 823, 824, 817), (817, 824, 825, 818), (818, 825, 826, 819), (819, 826, 827, 820), (820, 827, 828, 821), (821, 828, 829, 822), (19, 101, 816, 780), (780, 816, 817, 779), (779, 817, 818, 778), (778, 818, 819, 777), (777, 819, 820, 776), (776, 820, 821, 775), (775, 821, 822, 774), (97, 22, 781, 844), (844, 781, 782, 845), (845, 782, 783, 846), (846, 783, 784, 847), (847, 784, 785, 848), (848, 785, 786, 849), (849, 786, 787, 850), (219, 19, 780, 886), (886, 780, 779, 887), (887, 779, 778, 888), (888, 778, 777, 889), (889, 777, 776, 890), (890, 776, 775, 891), (891, 775, 774, 892), (33, 788, 872, 209), (788, 789, 873, 872), (789, 790, 874, 873), (790, 791, 875, 874), (791, 792, 876, 875), (792, 793, 877, 876), (793, 794, 878, 877), (38, 43, 802, 795), (795, 802, 803, 796), (796, 803, 804, 797), (797, 804, 805, 798), (798, 805, 806, 799), (799, 806, 807, 800), (800, 807, 808, 801), (43, 48, 809, 802), (802, 809, 810, 803), (803, 810, 811, 804), (804, 811, 812, 805), (805, 812, 813, 806), (806, 813, 814, 807), (807, 814, 815, 808), (965, 963, 964, 966), (955, 954, 965, 966), (954, 940, 963, 965), (940, 941, 964, 963), (969, 967, 968, 970), (939, 940, 968, 967), (940, 954, 970, 968), (954, 953, 969, 970), (973, 971, 972, 974), (953, 952, 973, 974), (952, 938, 971, 973), (938, 939, 972, 971), (977, 975, 976, 978), (951, 950, 977, 978), (950, 936, 975, 977), (936, 937, 976, 975), (981, 979, 980, 982), (937, 938, 980, 979), (938, 952, 982, 980), (952, 951, 981, 982), (985, 983, 984, 986), (935, 936, 984, 983), (936, 950, 986, 984), (950, 949, 985, 986), (988, 987, 989, 990), (530, 484, 987, 988), (935, 949, 990, 989), (949, 530, 988, 990), (994, 991, 992, 993), (484, 530, 993, 992), (752, 484, 992, 991), (530, 766, 994, 993), (997, 995, 996, 998), (766, 765, 997, 998), (765, 751, 995, 997), (751, 752, 996, 995), (1001, 999, 1000, 1002), (750, 751, 1000, 999), (751, 765, 1002, 1000), (765, 764, 1001, 1002), (1005, 1003, 1004, 1006), (764, 763, 1005, 1006), (763, 749, 1003, 1005), (749, 750, 1004, 1003), (1009, 1007, 1008, 1010), (748, 749, 1008, 1007), (749, 763, 1010, 1008), (763, 762, 1009, 1010), (1013, 1011, 1012, 1014), (748, 762, 1014, 1012), (762, 761, 1013, 1014), (761, 747, 1011, 1013), (1017, 1015, 1016, 1018), (746, 747, 1016, 1015), (747, 761, 1018, 1016), (761, 760, 1017, 1018), (1020, 1019, 1021, 1022), (746, 760, 1022, 1021), (760, 529, 1020, 1022), (529, 483, 1019, 1020), (390, 583, 581, 1019), (1023, 1025, 1026, 1024), (1025, 1027, 1028, 1026), (1027, 1029, 1030, 1028), (1029, 1031, 1032, 1030), (1031, 1033, 1034, 1032), (1033, 1035, 1036, 1034), (1035, 1037, 1038, 1036), (1037, 1039, 1040, 1038), (1039, 1041, 1042, 1040), (1041, 1043, 1044, 1042), (1043, 1045, 1046, 1044), (1045, 1047, 1048, 1046), (1047, 1049, 1050, 1048), (1049, 1051, 1052, 1050), (1051, 1053, 1054, 1052), (1053, 1055, 1056, 1054), (1055, 1057, 1058, 1056), (1057, 1059, 1060, 1058), (1059, 1061, 1062, 1060), (1061, 1063, 1064, 1062), (1063, 1065, 1066, 1064), (1065, 1067, 1068, 1066), (1067, 1069, 1070, 1068), (1069, 1071, 1072, 1070), (1071, 1073, 1074, 1072), (1073, 1075, 1076, 1074), (1075, 1077, 1078, 1076), (1077, 1079, 1080, 1078), (1079, 1081, 1082, 1080), (1081, 1083, 1084, 1082), (1026, 1028, 1030, 1032, 1034, 1036, 1038, 1040, 1042, 1044, 1046, 1048, 1050, 1052, 1054, 1056, 1058, 1060, 1062, 1064, 1066, 1068, 1070, 1072, 1074, 1076, 1078, 1080, 1082, 1084, 1086, 1024), (1083, 1085, 1086, 1084), (1085, 1023, 1024, 1086), (1023, 1085, 1083, 1081, 1079, 1077, 1075, 1073, 1071, 1069, 1067, 1065, 1063, 1061, 1059, 1057, 1055, 1053, 1051, 1049, 1047, 1045, 1043, 1041, 1039, 1037, 1035, 1033, 1031, 1029, 1027, 1025), (5, 4, 1092, 1091), (6, 5, 1091, 1090), (7, 1089, 1101, 197), (213, 2, 1087, 1103), (52, 3, 1088, 1097), (2, 56, 1093, 1087), (56, 55, 1094, 1093), (55, 54, 1095, 1094), (54, 53, 1096, 1095), (53, 52, 1097, 1096), (457, 195, 1116, 1132), (711, 712, 1144, 1143), (284, 711, 1143, 1119), (196, 245, 1102, 1098), (249, 213, 1103, 1104), (355, 249, 1104, 1106), (283, 389, 1128, 1117), (536, 355, 1106, 1113), (195, 198, 1115, 1116), (4, 420, 1108, 1092), (482, 457, 1109, 1110), (576, 284, 1119, 1131), (420, 490, 1111, 1108), (389, 528, 1112, 1107), (490, 536, 1113, 1111), (1168, 1088, 1098, 1178), (1125, 1129, 1123, 1124), (1126, 1130, 1121, 1122), (1127, 1131, 1119, 1120), (1195, 1196, 1131, 1127), (1120, 1119, 1143, 1137), (1137, 1143, 1144, 1138), (1138, 1144, 1145, 1139), (1139, 1145, 1146, 1140), (1140, 1146, 1147, 1141), (1141, 1147, 1148, 1142), (1142, 1148, 1130, 1126), (1122, 1121, 1155, 1149), (1149, 1155, 1156, 1150), (1150, 1156, 1157, 1151), (1151, 1157, 1158, 1152), (1152, 1158, 1159, 1153), (1153, 1159, 1160, 1154), (1154, 1160, 1129, 1125), (1115, 1114, 1163, 1162), (1116, 1115, 1162, 1161), (1132, 1116, 1161, 1165), (1118, 1117, 1136, 1135), (1117, 1128, 1164, 1136), (1134, 1133, 1166, 1167), (694, 693, 1140, 1141), (1101, 1100, 1162, 1163), (246, 573, 1127, 1120), (879, 247, 1122, 1149), (903, 904, 1159, 1158), (695, 694, 1141, 1142), (1100, 1099, 1161, 1162), (880, 879, 1149, 1150), (904, 905, 1160, 1159), (1099, 1109, 1165, 1161), (696, 695, 1142, 1126), (881, 880, 1150, 1151), (905, 906, 1129, 1160), (882, 881, 1151, 1152), (197, 1101, 1163, 1114), (883, 882, 1152, 1153), (1102, 245, 1118, 1135), (884, 883, 1153, 1154), (885, 884, 1154, 1125), (1107, 1105, 1136, 1164), (389, 1107, 1164, 1128), (1182, 1102, 1135, 1195), (1110, 1112, 1167, 1166), (1109, 457, 1132, 1165), (482, 1110, 1166, 1133), (1185, 576, 1131, 1196), (906, 286, 1123, 1129), (1112, 528, 1134, 1167), (717, 285, 1121, 1130), (198, 197, 1114, 1115), (1105, 1185, 1196, 1136), (573, 1182, 1195, 1127), (1135, 1136, 1196, 1195), (559, 1168, 1178, 569), (1091, 1092, 1172, 1171), (1090, 1091, 1171, 1170), (1089, 1169, 1181, 1101), (1103, 1087, 1194, 1183), (1097, 1088, 1168, 1177), (1087, 1093, 1173, 1194), (1093, 1094, 1174, 1173), (1094, 1095, 1175, 1174), (1095, 1096, 1176, 1175), (1096, 1097, 1177, 1176), (1100, 1101, 1181, 1180), (1099, 1100, 1180, 1179), (1109, 1099, 1179, 1189), (1098, 1102, 1182, 1178), (1104, 1103, 1183, 1184), (1106, 1104, 1184, 1186), (1113, 1106, 1186, 1193), (1105, 1107, 1187, 1185), (1092, 1108, 1188, 1172), (1109, 1190, 1192, 1112, 1110), (1108, 1111, 1191, 1188), (1107, 1112, 1192, 1187), (1111, 1113, 1193, 1191), (1109, 1110, 1166, 1165), (1132, 1133, 482, 457), (1132, 1165, 1166, 1133)])
me_cube_001.polygons.foreach_set('use_smooth', [1, 1, 1, 1, 1, 1, 1, 1, 1, 1, 1, 1, 1, 1, 1, 1, 1, 1, 1, 1, 1, 1, 1, 1, 1, 1, 1, 1, 1, 1, 1, 1, 1, 1, 1, 1, 1, 1, 1, 1, 1, 1, 1, 1, 1, 1, 1, 1, 1, 1, 1, 1, 1, 1, 1, 1, 1, 1, 1, 1, 1, 1, 1, 1, 1, 1, 1, 1, 1, 1, 1, 1, 1, 1, 1, 1, 1, 1, 1, 1, 1, 1, 1, 1, 1, 1, 1, 1, 1, 1, 1, 1, 1, 1, 1, 1, 1, 1, 1, 1, 1, 1, 1, 1, 1, 1, 1, 1, 1, 1, 1, 1, 1, 1, 1, 1, 1, 1, 1, 1, 1, 1, 1, 1, 1, 1, 1, 1, 1, 1, 1, 1, 1, 1, 1, 1, 1, 1, 1, 1, 1, 1, 1, 1, 1, 1, 1, 1, 1, 1, 1, 1, 1, 1, 1, 1, 1, 1, 1, 1, 1, 1, 1, 1, 1, 1, 1, 1, 1, 1, 1, 1, 1, 1, 1, 1, 1, 1, 1, 1, 1, 1, 1, 1, 1, 1, 1, 1, 1, 1, 1, 1, 1, 1, 1, 1, 1, 1, 1, 1, 1, 1, 1, 1, 1, 1, 1, 1, 1, 1, 1, 1, 1, 1, 1, 1, 1, 1, 1, 1, 1, 1, 1, 1, 1, 1, 1, 1, 1, 1, 1, 1, 1, 1, 1, 1, 1, 1, 1, 1, 1, 1, 1, 1, 1, 1, 1, 1, 1, 1, 1, 1, 1, 1, 1, 1, 1, 1, 1, 1, 1, 1, 1, 1, 1, 1, 1, 1, 1, 1, 1, 1, 1, 1, 1, 1, 1, 1, 1, 1, 1, 1, 1, 1, 1, 1, 1, 1, 1, 1, 1, 1, 1, 1, 1, 1, 1, 1, 1, 1, 1, 1, 1, 1, 1, 1, 1, 1, 1, 1, 1, 1, 1, 1, 1, 1, 1, 1, 1, 1, 1, 1, 1, 1, 1, 1, 1, 1, 1, 1, 1, 1, 1, 1, 1, 1, 1, 1, 1, 1, 1, 1, 1, 1, 1, 1, 1, 1, 1, 1, 1, 1, 1, 1, 1, 1, 1, 1, 1, 1, 1, 1, 1, 1, 1, 1, 1, 1, 1, 1, 1, 1, 1, 1, 1, 1, 1, 1, 1, 1, 1, 1, 1, 1, 1, 1, 1, 1, 1, 1, 1, 1, 1, 1, 1, 1, 1, 1, 1, 1, 1, 1, 1, 1, 1, 1, 1, 1, 1, 1, 1, 1, 1, 1, 1, 1, 1, 1, 1, 1, 1, 1, 1, 1, 1, 1, 1, 1, 1, 1, 1, 1, 1, 1, 1, 1, 1, 1, 1, 1, 1, 1, 1, 1, 1, 1, 1, 1, 1, 1, 1, 1, 1, 1, 1, 1, 1, 1, 1, 1, 1, 1, 1, 1, 1, 1, 1, 1, 1, 1, 1, 1, 1, 1, 1, 1, 1, 1, 1, 1, 1, 1, 1, 1, 1, 1, 1, 1, 1, 1, 1, 1, 1, 1, 1, 1, 1, 1, 1, 1, 1, 1, 1, 1, 1, 1, 1, 1, 1, 1, 1, 1, 1, 1, 1, 1, 1, 1, 1, 1, 1, 1, 1, 1, 1, 1, 1, 1, 1, 1, 1, 1, 1, 1, 1, 1, 1, 1, 1, 1, 1, 1, 1, 1, 1, 1, 1, 1, 1, 1, 1, 1, 1, 1, 1, 1, 1, 1, 1, 1, 1, 1, 1, 1, 1, 1, 1, 1, 1, 1, 1, 1, 1, 1, 1, 1, 1, 1, 1, 1, 1, 1, 1, 1, 1, 1, 1, 1, 1, 1, 1, 1, 1, 1, 1, 1, 1, 1, 1, 1, 1, 1, 1, 1, 1, 1, 1, 1, 1, 1, 1, 1, 1, 1, 1, 1, 1, 1, 1, 1, 1, 1, 1, 1, 1, 1, 1, 1, 1, 1, 1, 1, 1, 1, 1, 1, 1, 1, 1, 1, 1, 1, 1, 1, 1, 1, 1, 1, 1, 1, 1, 1, 1, 1, 1, 1, 1, 1, 1, 1, 1, 1, 1, 1, 1, 1, 1, 1, 1, 1, 1, 1, 1, 1, 1, 1, 1, 1, 1, 1, 1, 1, 1, 1, 1, 1, 1, 1, 1, 1, 1, 1, 1, 1, 1, 1, 1, 1, 1, 1, 1, 1, 1, 1, 1, 1, 1, 1, 1, 1, 1, 1, 1, 1, 1, 1, 1, 1, 1, 1, 1, 1, 1, 1, 1, 1, 1, 1, 1, 1, 1, 1, 1, 1, 1, 1, 1, 1, 1, 1, 1, 1, 1, 1, 1, 1, 1, 1, 1, 1, 1, 1, 1, 1, 1, 1, 1, 1, 1, 1, 1, 1, 1, 1, 1, 1, 1, 1, 1, 1, 1, 1, 1, 1, 1, 1, 1, 1, 1, 1, 1, 1, 1, 1, 1, 1, 1, 1, 1, 1, 1, 1, 1, 1, 1, 1, 1, 1, 1, 1, 1, 1, 1, 1, 1, 1, 1, 1, 1, 1, 1, 1, 1, 1, 1, 1, 1, 1, 1, 1, 1, 1, 1, 1, 1, 1, 1, 1, 1, 1, 1, 1, 1, 1, 1, 1, 1, 1, 1, 1, 1, 1, 1, 1, 1, 1, 1, 1, 1, 1, 1, 1, 1, 1, 1, 1, 1, 1, 1, 1, 1, 1, 1, 1, 1, 1, 1, 1, 1, 1, 1, 1, 1, 1, 1, 1, 1, 1, 1, 1, 1, 1, 1, 1, 1, 1, 1, 1, 1, 1, 1, 1, 1, 1, 1, 1, 1, 1, 1, 1, 1, 1, 1, 1, 1, 1, 1, 1, 1, 1, 1, 1, 1, 1, 1, 1, 1, 1, 1, 1, 1, 1, 1, 1, 1, 1, 1, 1, 1, 1, 1, 1, 1, 1, 1, 1, 1, 1, 1, 1, 1, 1, 1, 1, 1, 1, 1, 1, 1, 1, 1, 1, 1, 1, 1, 1, 1, 1, 1, 1, 1, 1, 1, 1, 1, 1, 1, 1, 1, 1, 1, 1, 1, 1, 1, 1, 1, 1, 1, 1, 1, 1, 1, 1, 1, 1, 1, 1, 1, 1, 1, 1, 1, 1, 1, 1, 1, 1, 1, 1, 1, 1, 1, 1, 1, 1, 1, 1, 1, 1, 1, 1, 1, 1, 1, 1, 1, 1, 1, 1, 1, 1, 1, 1, 1, 1, 1, 1, 1, 1, 1, 1, 1, 1, 1, 1, 1, 1, 1, 1, 1, 1, 1, 1, 1, 1, 1, 1, 1, 1, 1, 1, 1, 1, 1, 1, 1, 1, 1, 1, 1, 1, 1, 1, 1, 1, 1, 1, 1, 1, 1, 1, 1, 1, 1, 1, 1, 1, 1, 1, 1, 1, 1, 1, 1, 1, 1, 1, 1, 1, 1, 1, 1, 1, 1, 1, 1, 1, 1, 1, 1, 1, 1, 1, 1, 1, 1, 1, 1, 1, 1, 1, 1, 1, 1, 1, 1, 1, 1, 1, 1, 1, 1, 1, 1, 1, 1, 0, 0, 0])
me_cube_001.materials.append(mat_material_001)
me_cube_001.use_remesh_preserve_volume = False
me_cube_001.use_remesh_preserve_attributes = False
me_cube_001.use_mirror_vertex_groups = False
me_cube_001.update()

# ---- objects
ob_cube = bpy.data.objects.new('Cube', me_cube_001)

# ---- transforms, parenting, visibility, modifiers, constraints
ob_cube.location = (0.0, 0.0, 0.0)
ob_cube.lineart.crease_threshold = 0.0
_m = ob_cube.modifiers.new('Mirror', 'MIRROR')
_m.merge_threshold = 0.1023

# ---- collection membership
col_collection_1.objects.link(ob_cube)

# ---- scene / render settings (as saved in the file)
scene.frame_start = 1; scene.frame_end = 250; scene.frame_set(1)
scene.render.engine = 'BLENDER_EEVEE_NEXT'
scene.render.resolution_percentage = 50
scene.render.dither_intensity = 0.0
scene.cycles.use_denoising = False
scene.cycles.samples = 128
scene.cycles.sampling_pattern = 'TABULATED_SOBOL'
scene.cycles.use_adaptive_sampling = False
scene.cycles.use_light_tree = False
scene.cycles.blur_glossy = 0.0
scene.cycles.sample_clamp_indirect = 0.0
scene.view_settings.view_transform = 'Standard'
bpy.context.view_layer.update()

# ---- added for rendering (the .blend has no active camera and no usable light): camera, sun
cam_auto = bpy.data.cameras.new('AutoCamera')
cam_auto.lens = 50.0
cam_auto.sensor_width = 36.0
cam_auto.clip_end = 1000.0
ob_auto_camera = bpy.data.objects.new('AutoCamera', cam_auto)
scene.collection.objects.link(ob_auto_camera)
ob_auto_camera.location = (9.82734, -13.7549, 9.31409)
ob_auto_camera.rotation_euler = (1.09748, -7.21219e-08, 0.694738)
scene.camera = ob_auto_camera
light_auto_sun = bpy.data.lights.new('AutoSun', 'SUN')
light_auto_sun.energy = 3.0
light_auto_sun.angle = 0.0523599
ob_auto_sun = bpy.data.objects.new('AutoSun', light_auto_sun)
scene.collection.objects.link(ob_auto_sun)
ob_auto_sun.rotation_euler = (0.872665, 0.174533, 0.523599)
bpy.context.view_layer.update()
